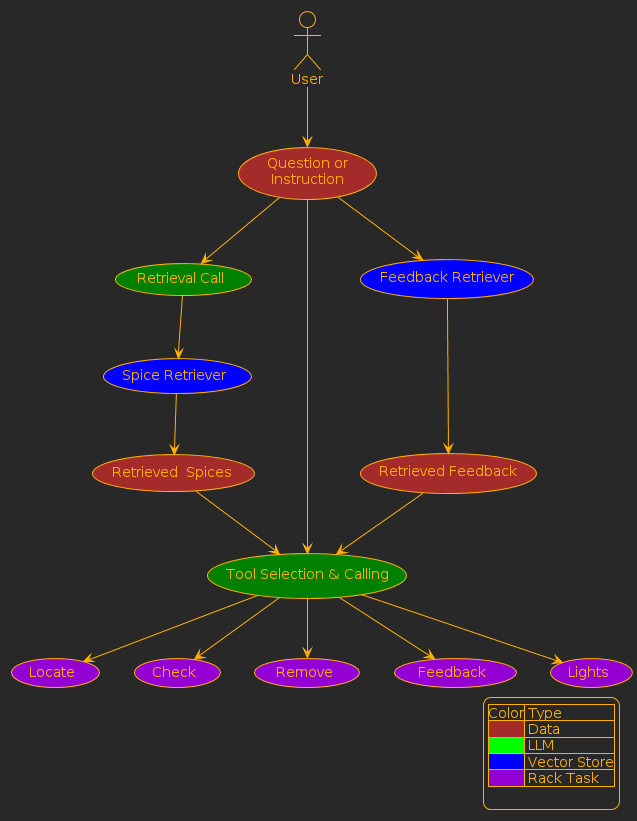

The diagram above was rendered by PlantUML. Its source (embedded in the PNG):
@startuml
!theme crt-amber

actor User


(Retrieval Call) as ret_call #green
(Spice Retriever) as spice_ret #blue
(Tool Selection & Calling) as llm #green
(Question or\nInstruction) as question #brown
(Retrieved  Spices) as ret_spice #brown

'DUUUUDDE WTF BRAIN
(Feedback Retriever) as fbk_ret #blue
(Retrieved Feedback) as ret_fbk #brown

User --> question
question --> ret_call
ret_call --> spice_ret
spice_ret --> ret_spice
question --> llm
ret_spice --> llm

question --> fbk_ret
fbk_ret --> ret_fbk
ret_fbk --> llm

(Locate) as locate #DarkViolet
(Check) as check #DarkViolet
(Remove) as remove #DarkViolet
(Feedback) as feedback #DarkViolet
(Lights) as lights #DarkViolet

llm --> locate
llm --> check
llm --> remove
llm --> feedback
llm --> lights


legend right
    |Color| Type |
    |<#brown>| Data|
    |<#00FF00>| LLM|
    |<#0000FF>| Vector Store|
    |<#DarkViolet>| Rack Task|

endlegend
@enduml